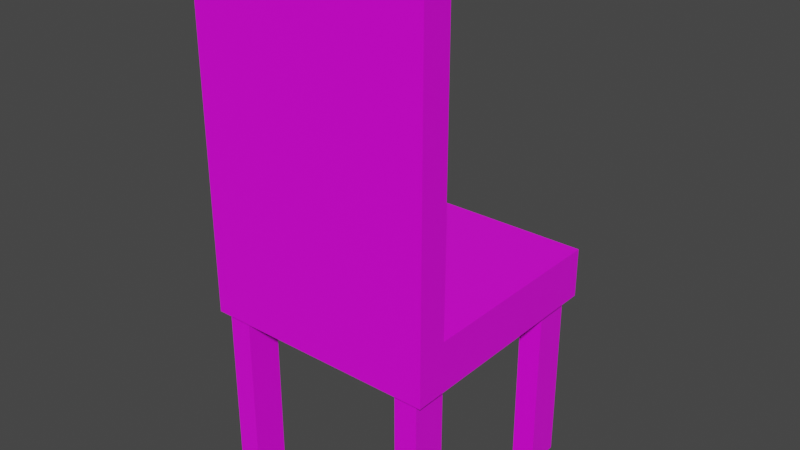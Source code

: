 # Source: chair.blend  (saved by Blender 2.82.7; exported with 4.5.12 LTS)
import bpy
from mathutils import Matrix  # noqa: F401  (used for matrix-valued properties, if any)

bpy.ops.wm.read_factory_settings(use_empty=True)
scene = bpy.context.scene
scene.name = 'Scene'

# ---- collections
col_collection = bpy.data.collections.new('Collection'); scene.collection.children.link(col_collection)

# ---- images (referenced by path relative to the original .blend; pixels are not part of the script)
import os
ASSET_DIR = os.environ.get("B2B_ASSET_DIR", "")  # directory of the original .blend (textures are referenced by path, not embedded)
HERE = os.path.dirname(os.path.abspath(__file__))  # packed textures are extracted next to this script under _unpacked/

def load_image(name, relpath, width, height, colorspace="sRGB"):
    """Load a texture the original file referenced (path relative to the .blend, or extracted next to this script)."""
    p = next((c for c in (os.path.join(HERE, relpath), os.path.join(ASSET_DIR, relpath)) if relpath and os.path.exists(c)), "")
    if p:
        img = bpy.data.images.load(p, check_existing=True)
        img.name = name
    else:  # same state as the original file: an image datablock whose file is absent (Cycles renders it pink)
        img = bpy.data.images.new(name, width, height)
        img.source = "FILE"
        img.filepath = "//" + (relpath or name)
    img.colorspace_settings.name = colorspace
    return img
img_wood_jpg = load_image('wood.jpg', 'wood.jpg', 1024, 1024, 'sRGB')

# ---- materials (node trees are filled in below, after node groups)
mat_material = bpy.data.materials.new('Material')
mat_material.alpha_threshold = 0.0
mat_material.use_transparent_shadow = False
mat_material.line_color = (0.0, 0.0, 0.0, 1.0)

# ---- material node trees
mat_material.use_nodes = True; mat_material.node_tree.nodes.clear()
_N = mat_material.node_tree.nodes; _L = mat_material.node_tree.links
n0 = _N.new('ShaderNodeOutputMaterial'); n0.name = 'Material Output'; n0.location = (300, 300)
n1 = _N.new('ShaderNodeBsdfPrincipled'); n1.name = 'Principled BSDF'; n1.location = (10, 300)
n1.distribution = 'GGX'
n1.subsurface_method = 'BURLEY'
n1.inputs[2].default_value = 0.4
n1.inputs[3].default_value = 1.45
n1.inputs[27].default_value = (0.0, 0.0, 0.0, 1.0)
n1.inputs[28].default_value = 1.0
n2 = _N.new('ShaderNodeTexImage'); n2.name = 'Image Texture'; n2.location = (-280, 280)
n2.image = img_wood_jpg
_L.new(n1.outputs[0], n0.inputs[0])
_L.new(n2.outputs[0], n1.inputs[0])
n0.is_active_output = True

# ---- world
world_world = bpy.data.worlds.new('World'); scene.world = world_world
world_world.use_nodes = True; world_world.node_tree.nodes.clear()
_N = world_world.node_tree.nodes; _L = world_world.node_tree.links
n0 = _N.new('ShaderNodeOutputWorld'); n0.name = 'World Output'; n0.location = (300, 300)
n1 = _N.new('ShaderNodeBackground'); n1.name = 'Background'; n1.location = (10, 300)
n1.inputs[0].default_value = (0.05088, 0.05088, 0.05088, 1.0)
_L.new(n1.outputs[0], n0.inputs[0])
n0.is_active_output = True
world_world.color = (0.05088, 0.05088, 0.05088)
world_world.use_sun_shadow = False
world_world.sun_shadow_jitter_overblur = 0.0

# ---- meshes
me_cube = bpy.data.meshes.new('Cube')
me_cube.from_pydata([(0.3336, 0.2874, 0.6157), (0.3336, 0.2874, 0.4765), (0.3336, -0.2834, 0.6157), (0.3336, -0.2834, 0.4765), (-0.3283, 0.2874, 0.6157), (-0.3283, 0.2874, 0.4765), (-0.3283, -0.2834, 0.6157), (-0.3283, -0.2834, 0.4765), (-0.3283, -0.3667, 0.4765), (-0.3283, -0.3667, 0.6157), (0.3336, -0.3667, 0.6157), (0.3336, -0.3667, 0.4765), (0.3336, -0.2834, 1.435), (-0.3283, -0.2834, 1.435), (0.3336, -0.3667, 1.435), (-0.3283, -0.3667, 1.435), (-0.3032, 0.1626, -0.02163), (-0.3032, 0.1626, 0.4959), (-0.3032, 0.2604, -0.02163), (-0.3032, 0.2604, 0.4959), (-0.2385, 0.1626, -0.02163), (-0.2385, 0.1626, 0.4959), (-0.2385, 0.2604, -0.02163), (-0.2385, 0.2604, 0.4959), (-0.3032, -0.3539, -0.02163), (-0.3032, -0.3539, 0.4959), (-0.3032, -0.2561, -0.02163), (-0.3032, -0.2561, 0.4959), (-0.2385, -0.3539, -0.02163), (-0.2385, -0.3539, 0.4959), (-0.2385, -0.2561, -0.02163), (-0.2385, -0.2561, 0.4959), (0.2477, 0.1626, -0.02163), (0.2477, 0.1626, 0.4959), (0.2477, 0.2604, -0.02163), (0.2477, 0.2604, 0.4959), (0.3124, 0.1626, -0.02163), (0.3124, 0.1626, 0.4959), (0.3124, 0.2604, -0.02163), (0.3124, 0.2604, 0.4959), (0.2477, -0.3539, -0.02163), (0.2477, -0.3539, 0.4959), (0.2477, -0.2561, -0.02163), (0.2477, -0.2561, 0.4959), (0.3124, -0.3539, -0.02163), (0.3124, -0.3539, 0.4959), (0.3124, -0.2561, -0.02163), (0.3124, -0.2561, 0.4959)], [], [(0, 4, 6, 2), (6, 7, 8, 9), (7, 6, 4, 5), (5, 1, 3, 7), (1, 0, 2, 3), (5, 4, 0, 1), (11, 10, 9, 8), (7, 3, 11, 8), (9, 10, 14, 15), (3, 2, 10, 11), (12, 13, 15, 14), (10, 2, 12, 14), (2, 6, 13, 12), (6, 9, 15, 13), (16, 17, 19, 18), (18, 19, 23, 22), (22, 23, 21, 20), (20, 21, 17, 16), (18, 22, 20, 16), (23, 19, 17, 21), (24, 25, 27, 26), (26, 27, 31, 30), (30, 31, 29, 28), (28, 29, 25, 24), (32, 33, 35, 34), (34, 35, 39, 38), (38, 39, 37, 36), (36, 37, 33, 32), (40, 41, 43, 42), (42, 43, 47, 46), (46, 47, 45, 44), (44, 45, 41, 40)])
_uv = me_cube.uv_layers.new(name='UVMap')
_uv.uv.foreach_set('vector', [0.6784, 0.3005, 0.6784, 1.081, 0.005177, 1.081, 0.005177, 0.3005, 0.4152, 0.9337, 0.251, 0.9337, 0.251, 1.032, 0.4152, 1.032, 0.251, 0.9337, 0.4152, 0.9337, 0.4152, 0.2605, 0.251, 0.2605, 0.6784, 1.081, 0.6784, 0.3005, 0.005177, 0.3005, 0.005177, 1.081, 0.251, 0.2605, 0.4152, 0.2605, 0.4152, 0.9337, 0.251, 0.9337, 0.251, 1.081, 0.4152, 1.081, 0.4152, 0.3005, 0.251, 0.3005, 0.251, 0.3005, 0.4152, 0.3005, 0.4152, 1.081, 0.251, 1.081, 0.005177, 1.081, 0.005177, 0.3005, -0.09313, 0.3005, -0.09313, 1.081, 0.4152, 1.081, 0.4152, 0.3005, 1.382, 0.3005, 1.382, 1.081, 0.251, 0.9337, 0.4152, 0.9337, 0.4152, 1.032, 0.251, 1.032, 0.005177, 0.3005, 0.005177, 1.081, -0.09313, 1.081, -0.09313, 0.3005, 0.4152, 1.032, 0.4152, 0.9337, 1.382, 0.9337, 1.382, 1.032, 0.4152, 0.3005, 0.4152, 1.081, 1.382, 1.081, 1.382, 0.3005, 0.4152, 0.9337, 0.4152, 1.032, 1.382, 1.032, 1.382, 0.9337, -0.3366, 0.4076, 0.2739, 0.4076, 0.2739, 0.2923, -0.3366, 0.2923, -0.3366, 1.052, 0.2739, 1.052, 0.2739, 0.9754, -0.3366, 0.9754, -0.3366, 0.2923, 0.2739, 0.2923, 0.2739, 0.4076, -0.3366, 0.4076, -0.3366, 0.9754, 0.2739, 0.9754, 0.2739, 1.052, -0.3366, 1.052, 0.6466, 1.052, 0.6466, 0.9754, 0.5313, 0.9754, 0.5313, 1.052, 0.6466, 0.9754, 0.6466, 1.052, 0.5313, 1.052, 0.5313, 0.9754, -0.3366, 1.017, 0.2739, 1.017, 0.2739, 0.9016, -0.3366, 0.9016, -0.3366, 1.052, 0.2739, 1.052, 0.2739, 0.9754, -0.3366, 0.9754, -0.3366, 0.9016, 0.2739, 0.9016, 0.2739, 1.017, -0.3366, 1.017, -0.3366, 0.9754, 0.2739, 0.9754, 0.2739, 1.052, -0.3366, 1.052, -0.3366, 0.4076, 0.2739, 0.4076, 0.2739, 0.2923, -0.3366, 0.2923, -0.3366, 0.4018, 0.2739, 0.4018, 0.2739, 0.3255, -0.3366, 0.3255, -0.3366, 0.2923, 0.2739, 0.2923, 0.2739, 0.4076, -0.3366, 0.4076, -0.3366, 0.3255, 0.2739, 0.3255, 0.2739, 0.4018, -0.3366, 0.4018, -0.3366, 1.017, 0.2739, 1.017, 0.2739, 0.9016, -0.3366, 0.9016, -0.3366, 0.4018, 0.2739, 0.4018, 0.2739, 0.3255, -0.3366, 0.3255, -0.3366, 0.9016, 0.2739, 0.9016, 0.2739, 1.017, -0.3366, 1.017, -0.3366, 0.3255, 0.2739, 0.3255, 0.2739, 0.4018, -0.3366, 0.4018])
me_cube.materials.append(mat_material)
me_cube.use_remesh_preserve_volume = False
me_cube.use_remesh_preserve_attributes = False
me_cube.use_mirror_vertex_groups = False
me_cube.update()

# ---- objects
ob_mesh_chair = bpy.data.objects.new('mesh_chair', me_cube)

# ---- transforms, parenting, visibility, modifiers, constraints
ob_mesh_chair.location = (0.0, 0.0, 0.0)
ob_mesh_chair.lock_rotations_4d = False
ob_mesh_chair.empty_display_type = 'ARROWS'
ob_mesh_chair.lineart.crease_threshold = 0.0

# ---- collection membership
col_collection.objects.link(ob_mesh_chair)

# ---- scene / render settings (as saved in the file)
scene.frame_start = 1; scene.frame_end = 250; scene.frame_set(1)
scene.render.engine = 'BLENDER_EEVEE_NEXT'
scene.cycles.use_denoising = False
scene.cycles.samples = 128
scene.cycles.sampling_pattern = 'TABULATED_SOBOL'
scene.cycles.use_adaptive_sampling = False
scene.cycles.use_light_tree = False
scene.view_settings.view_transform = 'Filmic'
bpy.context.view_layer.update()

# ---- added for rendering (the .blend has no active camera and no usable light): camera, sun
cam_auto = bpy.data.cameras.new('AutoCamera')
cam_auto.lens = 50.0
cam_auto.sensor_width = 36.0
cam_auto.clip_end = 1000.0
ob_auto_camera = bpy.data.objects.new('AutoCamera', cam_auto)
scene.collection.objects.link(ob_auto_camera)
ob_auto_camera.location = (1.6021, -1.95904, 1.98642)
ob_auto_camera.rotation_euler = (1.09748, -7.21219e-08, 0.694738)
scene.camera = ob_auto_camera
light_auto_sun = bpy.data.lights.new('AutoSun', 'SUN')
light_auto_sun.energy = 3.0
light_auto_sun.angle = 0.0523599
ob_auto_sun = bpy.data.objects.new('AutoSun', light_auto_sun)
scene.collection.objects.link(ob_auto_sun)
ob_auto_sun.rotation_euler = (0.872665, 0.174533, 0.523599)
bpy.context.view_layer.update()
